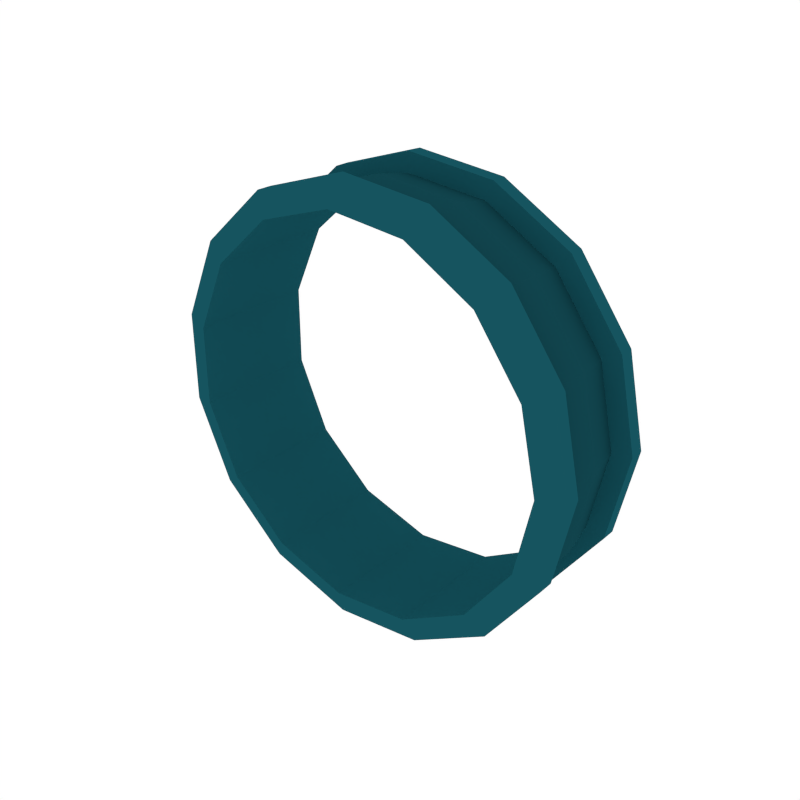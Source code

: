 # Source: Ring7.blend  (saved by Blender 2.79.0; exported with 4.5.12 LTS)
import bpy
from mathutils import Matrix  # noqa: F401  (used for matrix-valued properties, if any)

bpy.ops.wm.read_factory_settings(use_empty=True)
scene = bpy.context.scene
scene.name = 'Scene'

# ---- collections
col_collection_1 = bpy.data.collections.new('Collection 1'); scene.collection.children.link(col_collection_1)

# ---- materials (node trees are filled in below, after node groups)
mat_teal = bpy.data.materials.new('Teal')
mat_teal.alpha_threshold = 0.0
mat_teal.diffuse_color = (0.00799, 0.08919, 0.1149, 1.0)
mat_teal.roughness = 0.5
mat_darkteal = bpy.data.materials.new('DarkTeal')
mat_darkteal.alpha_threshold = 0.0
mat_darkteal.diffuse_color = (0.006043, 0.05985, 0.07658, 1.0)
mat_darkteal.roughness = 0.5

# ---- material node trees

# ---- world
world_world = bpy.data.worlds.new('World'); scene.world = world_world
world_world.color = (1.0, 1.0, 1.0)
world_world.use_sun_shadow = False
world_world.sun_shadow_jitter_overblur = 0.0
world_world.cycles.sampling_method = 'NONE'
world_world.cycles.sample_map_resolution = 256

# ---- meshes
me_torus_001 = bpy.data.meshes.new('Torus.001')
me_torus_001.from_pydata([(0.3254, 0.08541, -4.033e-09), (0.2865, 0.09679, -4.327e-09), (0.2865, -0.09679, 4.327e-09), (0.3254, -0.08541, 4.033e-09), (0.2973, 0.08541, -0.1324), (0.2616, 0.09679, -0.1167), (0.2616, -0.09679, -0.1167), (0.2973, -0.08541, -0.1324), (0.2177, 0.08541, -0.242), (0.1915, 0.09679, -0.2133), (0.1915, -0.09679, -0.2133), (0.2177, -0.08541, -0.242), (0.1004, 0.08541, -0.3097), (0.08814, 0.09679, -0.273), (0.08814, -0.09679, -0.273), (0.1004, -0.08541, -0.3097), (-0.03427, 0.08541, -0.3239), (-0.03055, 0.09679, -0.2854), (-0.03055, -0.09679, -0.2854), (-0.03427, -0.08541, -0.3239), (-0.163, 0.08541, -0.282), (-0.144, 0.09679, -0.2486), (-0.144, -0.09679, -0.2486), (-0.163, -0.08541, -0.282), (-0.2637, 0.08541, -0.1914), (-0.2327, 0.09679, -0.1687), (-0.2327, -0.09679, -0.1687), (-0.2637, -0.08541, -0.1914), (-0.3188, 0.08541, -0.0677), (-0.2813, 0.09679, -0.05967), (-0.2813, -0.09679, -0.05967), (-0.3188, -0.08541, -0.0677), (-0.3188, 0.08541, 0.0677), (-0.2813, 0.09679, 0.05967), (-0.2813, -0.09679, 0.05967), (-0.3188, -0.08541, 0.0677), (-0.2637, 0.08541, 0.1914), (-0.2327, 0.09679, 0.1687), (-0.2327, -0.09679, 0.1687), (-0.2637, -0.08541, 0.1914), (-0.163, 0.08541, 0.282), (-0.144, 0.09679, 0.2486), (-0.144, -0.09679, 0.2486), (-0.163, -0.08541, 0.282), (-0.03427, 0.08541, 0.3239), (-0.03055, 0.09679, 0.2854), (-0.03055, -0.09679, 0.2854), (-0.03427, -0.08541, 0.3239), (0.1004, 0.08541, 0.3097), (0.08814, 0.09679, 0.273), (0.08814, -0.09679, 0.273), (0.1004, -0.08541, 0.3097), (0.2177, 0.08541, 0.242), (0.1915, 0.09679, 0.2133), (0.1915, -0.09679, 0.2133), (0.2177, -0.08541, 0.242), (0.2973, 0.08541, 0.1324), (0.2616, 0.09679, 0.1167), (0.2616, -0.09679, 0.1167), (0.2973, -0.08541, 0.1324), (0.2177, 0.06324, -0.242), (-0.03427, 0.06324, 0.3239), (-0.2637, 0.06324, -0.1914), (-0.3188, 0.06324, -0.0677), (-0.03427, -0.06324, 0.3239), (-0.163, -0.06324, 0.282), (-0.163, -0.06324, -0.282), (-0.2637, -0.06324, -0.1914), (0.2973, -0.06324, -0.1324), (-0.163, 0.06324, 0.282), (0.1004, -0.06324, -0.3097), (-0.03427, -0.06324, -0.3239), (0.2177, -0.06324, -0.242), (0.3254, -0.06324, 4.033e-09), (0.2973, 0.06324, -0.1324), (0.1004, 0.06324, -0.3097), (0.3254, 0.06324, -4.033e-09), (0.2973, 0.06324, 0.1324), (-0.3188, 0.06324, 0.0677), (-0.03427, 0.06324, -0.3239), (-0.163, 0.06324, -0.282), (-0.2637, -0.06324, 0.1914), (-0.3188, -0.06324, 0.0677), (0.1004, -0.06324, 0.3097), (-0.2637, 0.06324, 0.1914), (0.2177, -0.06324, 0.242), (0.1004, 0.06324, 0.3097), (0.2177, 0.06324, 0.242), (-0.3188, -0.06324, -0.0677), (0.2973, -0.06324, 0.1324), (0.2078, -1.492e-08, -0.2305), (0.1998, 0.05797, -0.2218), (0.09614, 0.0, 0.2949), (0.2078, 1.492e-08, 0.2305), (-0.03211, 0.0, 0.3084), (-0.0311, 0.05797, 0.2968), (-0.2414, 0.05797, -0.1754), (-0.2919, 0.05797, -0.06206), (-0.0311, -0.05797, 0.2968), (-0.1491, -0.05797, 0.2585), (-0.2506, -1.492e-08, -0.1823), (-0.303, 0.0, -0.06447), (-0.303, 0.0, 0.06447), (-0.1491, -0.05797, -0.2585), (-0.2414, -0.05797, -0.1754), (0.2836, 0.0, -0.1261), (0.2728, -0.05797, -0.1214), (-0.1491, 0.05797, 0.2585), (0.09233, -0.05797, -0.2839), (-0.0311, -0.05797, -0.2968), (0.1998, -0.05797, -0.2218), (0.2986, -0.05797, 3.697e-09), (0.2728, 0.05797, -0.1214), (0.09614, 0.0, -0.2949), (0.09233, 0.05797, -0.2839), (0.2986, 0.05797, -3.697e-09), (0.3104, 6.873e-17, 6.81e-17), (0.2728, 0.05797, 0.1214), (-0.1547, 0.0, -0.2686), (-0.2919, 0.05797, 0.06206), (-0.0311, 0.05797, -0.2968), (-0.1491, 0.05797, -0.2585), (-0.2506, 1.492e-08, 0.1823), (-0.2414, -0.05797, 0.1754), (-0.2919, -0.05797, 0.06206), (0.09233, -0.05797, 0.2839), (-0.2414, 0.05797, 0.1754), (-0.03211, 0.0, -0.3084), (0.1998, -0.05797, 0.2218), (-0.1547, 0.0, 0.2686), (0.09233, 0.05797, 0.2839), (0.1998, 0.05797, 0.2218), (-0.2919, -0.05797, -0.06206), (0.2728, -0.05797, 0.1214), (0.2836, 0.0, 0.1261)], [], [(3, 7, 68, 73), (0, 4, 5, 1), (2, 6, 7, 3), (52, 48, 86, 87), (55, 59, 89, 85), (4, 8, 9, 5), (13, 14, 10, 9), (6, 10, 11, 7), (36, 32, 78, 84), (7, 11, 72, 68), (8, 12, 13, 9), (50, 46, 45, 49), (10, 14, 15, 11), (0, 56, 77, 76), (51, 55, 85, 83), (12, 16, 17, 13), (46, 42, 41, 45), (14, 18, 19, 15), (48, 44, 61, 86), (39, 43, 65, 81), (16, 20, 21, 17), (9, 10, 6, 5), (18, 22, 23, 19), (23, 27, 67, 66), (16, 12, 75, 79), (20, 24, 25, 21), (17, 18, 14, 13), (22, 26, 27, 23), (40, 36, 84, 69), (24, 20, 80, 62), (24, 28, 29, 25), (25, 26, 22, 21), (26, 30, 31, 27), (47, 51, 83, 64), (12, 8, 60, 75), (28, 32, 33, 29), (21, 22, 18, 17), (30, 34, 35, 31), (59, 3, 73, 89), (35, 39, 81, 82), (32, 36, 37, 33), (41, 42, 38, 37), (34, 38, 39, 35), (4, 0, 76, 74), (31, 35, 82, 88), (36, 40, 41, 37), (34, 30, 29, 33), (38, 42, 43, 39), (11, 15, 70, 72), (8, 4, 74, 60), (40, 44, 45, 41), (53, 54, 50, 49), (42, 46, 47, 43), (43, 47, 64, 65), (15, 19, 71, 70), (44, 48, 49, 45), (58, 54, 53, 57), (46, 50, 51, 47), (56, 52, 87, 77), (19, 23, 66, 71), (48, 52, 53, 49), (1, 2, 58, 57), (50, 54, 55, 51), (20, 16, 79, 80), (28, 24, 62, 63), (52, 56, 57, 53), (6, 2, 1, 5), (54, 58, 59, 55), (32, 28, 63, 78), (44, 40, 69, 61), (56, 0, 1, 57), (38, 34, 33, 37), (58, 2, 3, 59), (27, 31, 88, 67), (30, 26, 25, 29), (85, 89, 133, 128), (60, 74, 112, 91), (81, 65, 99, 123), (69, 84, 126, 107), (79, 75, 114, 120), (64, 83, 125, 98), (62, 80, 121, 96), (73, 68, 106, 111), (82, 81, 123, 124), (72, 70, 108, 110), (71, 66, 103, 109), (67, 88, 132, 104), (70, 71, 109, 108), (80, 79, 120, 121), (61, 69, 107, 95), (78, 63, 97, 119), (87, 86, 130, 131), (66, 67, 104, 103), (86, 61, 95, 130), (76, 77, 117, 115), (88, 82, 124, 132), (77, 87, 131, 117), (75, 60, 91, 114), (84, 78, 119, 126), (65, 64, 98, 99), (89, 73, 111, 133), (83, 85, 128, 125), (74, 76, 115, 112), (63, 62, 96, 97), (68, 72, 110, 106), (116, 105, 112, 115), (111, 106, 105, 116), (105, 90, 91, 112), (106, 110, 90, 105), (90, 113, 114, 91), (110, 108, 113, 90), (113, 127, 120, 114), (108, 109, 127, 113), (127, 118, 121, 120), (109, 103, 118, 127), (118, 100, 96, 121), (103, 104, 100, 118), (100, 101, 97, 96), (104, 132, 101, 100), (101, 102, 119, 97), (132, 124, 102, 101), (102, 122, 126, 119), (124, 123, 122, 102), (122, 129, 107, 126), (123, 99, 129, 122), (129, 94, 95, 107), (99, 98, 94, 129), (94, 92, 130, 95), (98, 125, 92, 94), (92, 93, 131, 130), (125, 128, 93, 92), (93, 134, 117, 131), (128, 133, 134, 93), (134, 116, 115, 117), (133, 111, 116, 134)])
me_torus_001.polygons.foreach_set('material_index', [0, 0, 0, 0, 0, 0, 0, 0, 0, 0, 0, 0, 0, 0, 0, 0, 0, 0, 0, 0, 0, 0, 0, 0, 0, 0, 0, 0, 0, 0, 0, 0, 0, 0, 0, 0, 0, 0, 0, 0, 0, 0, 0, 0, 0, 0, 0, 0, 0, 0, 0, 0, 0, 0, 0, 0, 0, 0, 0, 0, 0, 0, 0, 0, 0, 0, 0, 0, 0, 0, 0, 0, 0, 0, 0, 0, 0, 0, 0, 0, 0, 0, 0, 0, 0, 0, 0, 0, 0, 0, 0, 0, 0, 0, 0, 0, 0, 0, 0, 0, 0, 0, 0, 0, 0, 1, 1, 1, 1, 1, 1, 1, 1, 1, 1, 1, 1, 1, 1, 1, 1, 1, 1, 1, 1, 1, 1, 1, 1, 1, 1, 1, 1, 1, 1])
me_torus_001.materials.append(mat_teal)
me_torus_001.materials.append(mat_darkteal)
me_torus_001.use_remesh_preserve_volume = False
me_torus_001.use_remesh_preserve_attributes = False
me_torus_001.use_mirror_vertex_groups = False
me_torus_001.update()

# ---- objects
ob_ring7 = bpy.data.objects.new('Ring7', me_torus_001)

# ---- transforms, parenting, visibility, modifiers, constraints
ob_ring7.location = (0.0, 0.0, 0.0)
ob_ring7.lineart.crease_threshold = 0.0

# ---- collection membership
col_collection_1.objects.link(ob_ring7)

# ---- scene / render settings (as saved in the file)
scene.frame_start = 1; scene.frame_end = 250; scene.frame_set(0)
scene.render.engine = 'CYCLES'
scene.render.resolution_x = 1000
scene.render.resolution_y = 1000
scene.render.dither_intensity = 0.0
scene.cycles.samples = 200
scene.cycles.sampling_pattern = 'TABULATED_SOBOL'
scene.cycles.light_sampling_threshold = 0.0
scene.cycles.use_adaptive_sampling = False
scene.cycles.use_light_tree = False
scene.cycles.caustics_reflective = False
scene.cycles.caustics_refractive = False
scene.cycles.blur_glossy = 0.0
scene.cycles.max_bounces = 2
scene.cycles.pixel_filter_type = 'GAUSSIAN'
scene.cycles.sample_clamp_indirect = 0.0
scene.view_settings.view_transform = 'Standard'
bpy.context.view_layer.update()

# ---- added for rendering (the .blend has no active camera): camera
cam_auto = bpy.data.cameras.new('AutoCamera')
cam_auto.lens = 50.0
cam_auto.sensor_width = 36.0
cam_auto.clip_end = 1000.0
ob_auto_camera = bpy.data.objects.new('AutoCamera', cam_auto)
scene.collection.objects.link(ob_auto_camera)
ob_auto_camera.location = (0.867276, -1.03674, 0.691159)
ob_auto_camera.rotation_euler = (1.09748, -7.21219e-08, 0.694738)
scene.camera = ob_auto_camera
bpy.context.view_layer.update()

